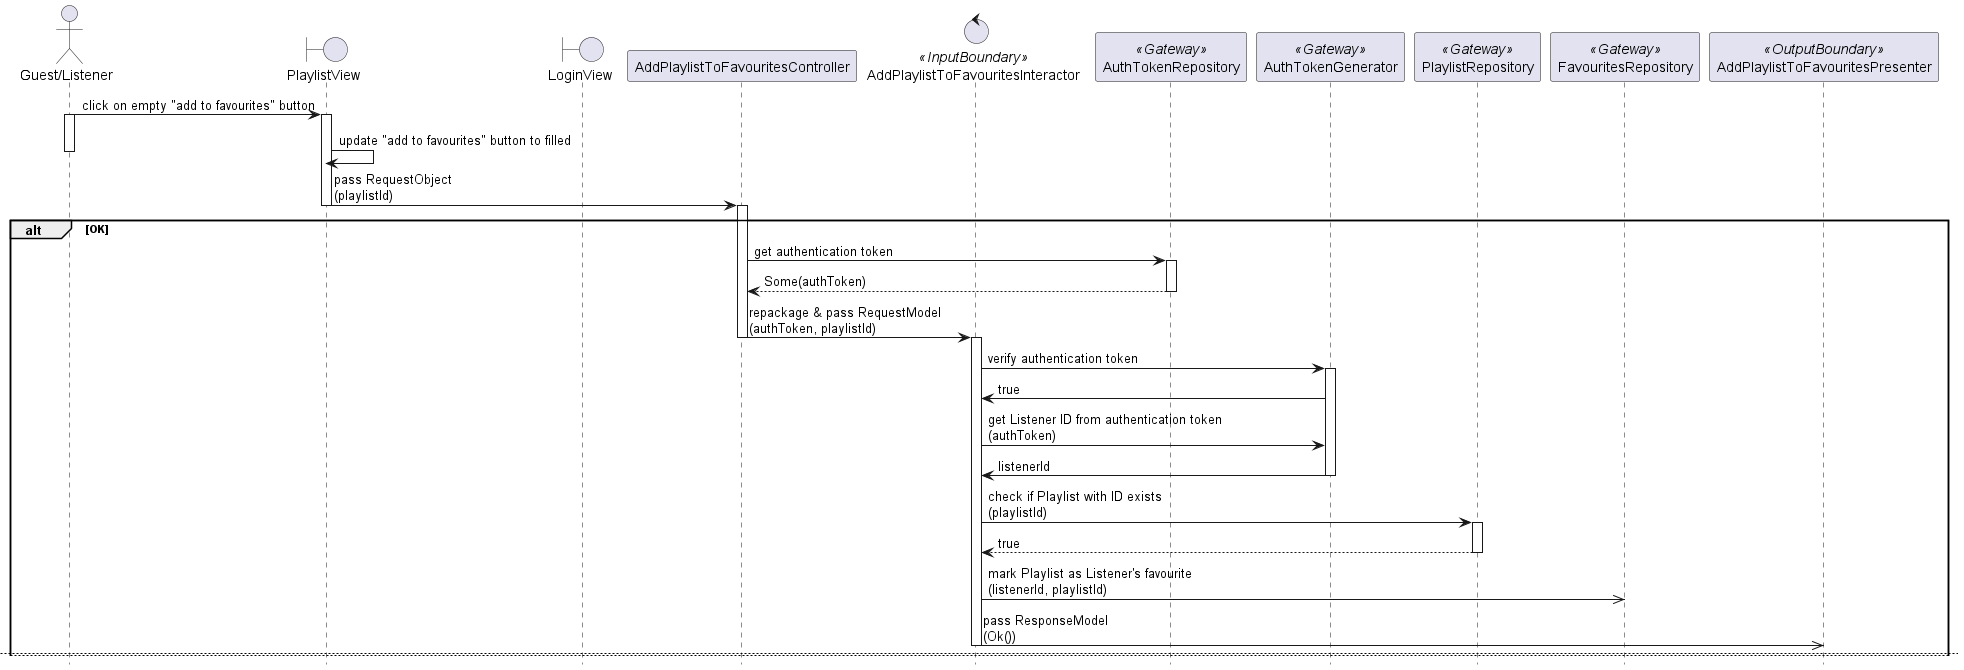

The diagram above was rendered by PlantUML. Its source (embedded in the PNG):
@startuml

hide footbox
skinparam BackgroundColor transparent

actor "Guest/Listener"
boundary PlaylistView
boundary LoginView
participant AddPlaylistToFavouritesController
control AddPlaylistToFavouritesInteractor <<InputBoundary>>
participant AuthTokenRepository <<Gateway>>
participant AuthTokenGenerator <<Gateway>>
participant PlaylistRepository <<Gateway>>
participant FavouritesRepository <<Gateway>>
participant AddPlaylistToFavouritesPresenter <<OutputBoundary>>

"Guest/Listener" -> PlaylistView: click on empty "add to favourites" button
activate "Guest/Listener"
activate PlaylistView

PlaylistView -> PlaylistView: update "add to favourites" button to filled
deactivate "Guest/Listener"
PlaylistView -> AddPlaylistToFavouritesController: pass RequestObject\n(playlistId)
deactivate PlaylistView
activate AddPlaylistToFavouritesController

alt OK
    AddPlaylistToFavouritesController -> AuthTokenRepository: get authentication token
    activate AuthTokenRepository
    return Some(authToken)
    deactivate AuthTokenRepository

    AddPlaylistToFavouritesController -> AddPlaylistToFavouritesInteractor: repackage & pass RequestModel\n(authToken, playlistId)
    deactivate AddPlaylistToFavouritesController
    activate AddPlaylistToFavouritesInteractor

    AddPlaylistToFavouritesInteractor -> AuthTokenGenerator: verify authentication token
    activate AuthTokenGenerator
    AddPlaylistToFavouritesInteractor <- AuthTokenGenerator: true
    AddPlaylistToFavouritesInteractor -> AuthTokenGenerator: get Listener ID from authentication token\n(authToken)
    AddPlaylistToFavouritesInteractor <- AuthTokenGenerator: listenerId
    deactivate AuthTokenGenerator

    AddPlaylistToFavouritesInteractor -> PlaylistRepository: check if Playlist with ID exists\n(playlistId)
    activate PlaylistRepository
    return true
    deactivate PlaylistRepository

    AddPlaylistToFavouritesInteractor ->> FavouritesRepository: mark Playlist as Listener's favourite\n(listenerId, playlistId)

    AddPlaylistToFavouritesInteractor ->> AddPlaylistToFavouritesPresenter: pass ResponseModel\n(Ok())
    deactivate AddPlaylistToFavouritesInteractor
    newpage

else Error: Authentication token not found
    AddPlaylistToFavouritesController -> AuthTokenRepository: get authentication token
    activate AddPlaylistToFavouritesController
    activate AuthTokenRepository
    return None
    deactivate AuthTokenRepository

    AddPlaylistToFavouritesController -> LoginView: redirect
    deactivate AddPlaylistToFavouritesController
    activate LoginView

    LoginView -> "Guest/Listener": see the result of the interaction
    deactivate LoginView
    deactivate "Guest/Listener"

else Error: Authentication token invalid
    AddPlaylistToFavouritesController -> AuthTokenRepository: get authentication token
    activate AddPlaylistToFavouritesController
    activate AuthTokenRepository
    return Some(authToken)
    deactivate AuthTokenRepository

    AddPlaylistToFavouritesController -> AddPlaylistToFavouritesInteractor: repackage & pass RequestModel\n(authToken, playlistId)
    deactivate AddPlaylistToFavouritesController
    activate AddPlaylistToFavouritesInteractor

    AddPlaylistToFavouritesInteractor -> AuthTokenGenerator: verify authentication token
    activate AuthTokenGenerator
    return false
    deactivate AuthTokenGenerator

    AddPlaylistToFavouritesInteractor ->> AddPlaylistToFavouritesPresenter: pass ResponseModel\n(Err(AuthTokenInvalid))
    deactivate AddPlaylistToFavouritesInteractor
    activate AddPlaylistToFavouritesPresenter

    AddPlaylistToFavouritesPresenter ->> PlaylistView: repackage & update ViewModel\n(Err(AuthTokenInvalid))
    deactivate AddPlaylistToFavouritesPresenter

    PlaylistView -> LoginView: redirect
    deactivate PlaylistView
    activate LoginView

    LoginView -> "Guest/Listener": see the result of the interaction
    deactivate LoginView
    deactivate "Guest/Listener"
    newpage

else Error: Playlist not found
    AddPlaylistToFavouritesController -> AuthTokenRepository: get authentication token
    activate AddPlaylistToFavouritesController
    activate AuthTokenRepository
    return Some(authToken)
    deactivate AuthTokenRepository

    AddPlaylistToFavouritesController -> AddPlaylistToFavouritesInteractor: repackage & pass RequestModel\n(authToken, playlistId)
    deactivate AddPlaylistToFavouritesController
    activate AddPlaylistToFavouritesInteractor

    AddPlaylistToFavouritesInteractor -> AuthTokenGenerator: verify authentication token
    activate AuthTokenGenerator
    AddPlaylistToFavouritesInteractor <- AuthTokenGenerator: true
    AddPlaylistToFavouritesInteractor -> AuthTokenGenerator: get Listener ID from authentication token\n(authToken)
    AddPlaylistToFavouritesInteractor <- AuthTokenGenerator: listenerId
    deactivate AuthTokenGenerator

    AddPlaylistToFavouritesInteractor -> PlaylistRepository: check if Playlist with ID exists\n(playlistId)
    activate PlaylistRepository
    return false
    deactivate PlaylistRepository

    AddPlaylistToFavouritesInteractor ->> AddPlaylistToFavouritesPresenter: pass ResponseModel\n(Err(PlaylistNotFound))
    deactivate AddPlaylistToFavouritesInteractor

end
    
@enduml